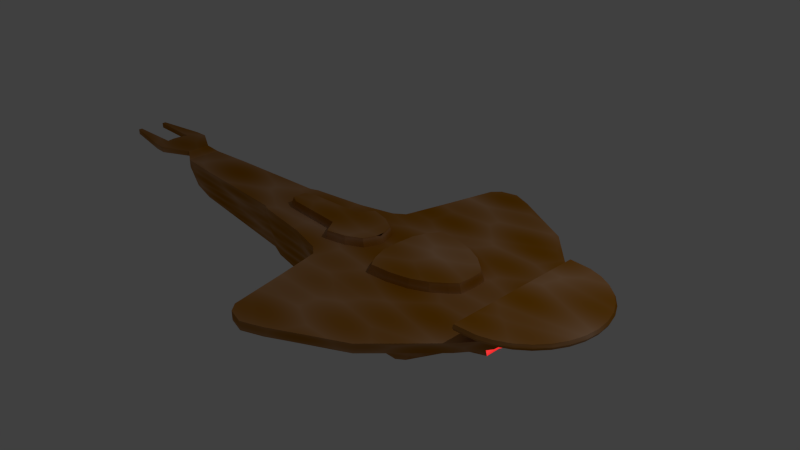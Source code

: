 # Source: galor_klasse_texture_generation.blend  (saved by Blender 2.72.0; exported with 4.5.12 LTS)
import bpy
from mathutils import Matrix  # noqa: F401  (used for matrix-valued properties, if any)

bpy.ops.wm.read_factory_settings(use_empty=True)
scene = bpy.context.scene
scene.name = 'Scene'

# ---- collections
col_collection_1 = bpy.data.collections.new('Collection 1'); scene.collection.children.link(col_collection_1)

# ---- images (referenced by path relative to the original .blend; pixels are not part of the script)
import os
ASSET_DIR = os.environ.get("B2B_ASSET_DIR", "")  # directory of the original .blend (textures are referenced by path, not embedded)
HERE = os.path.dirname(os.path.abspath(__file__))  # packed textures are extracted next to this script under _unpacked/

def load_image(name, relpath, width, height, colorspace="sRGB"):
    """Load a texture the original file referenced (path relative to the .blend, or extracted next to this script)."""
    p = next((c for c in (os.path.join(HERE, relpath), os.path.join(ASSET_DIR, relpath)) if relpath and os.path.exists(c)), "")
    if p:
        img = bpy.data.images.load(p, check_existing=True)
        img.name = name
    else:  # same state as the original file: an image datablock whose file is absent (Cycles renders it pink)
        img = bpy.data.images.new(name, width, height)
        img.source = "FILE"
        img.filepath = "//" + (relpath or name)
    img.colorspace_settings.name = colorspace
    return img
img_texture = load_image('texture', 'cardassia_galor_emission.png', 1024, 1024, 'sRGB')

# ---- materials (node trees are filled in below, after node groups)
mat_mainmat = bpy.data.materials.new('mainmat')
mat_mainmat.alpha_threshold = 0.0
mat_mainmat.diffuse_color = (0.8, 0.35, 0.0, 1.0)
mat_mainmat.roughness = 0.5
mat_mainmat.line_color = (0.0, 0.0, 0.0, 1.0)
mat_redmat = bpy.data.materials.new('redmat')
mat_redmat.alpha_threshold = 0.0
mat_redmat.roughness = 0.5

# ---- material node trees
mat_mainmat.use_nodes = True; mat_mainmat.node_tree.nodes.clear()
_N = mat_mainmat.node_tree.nodes; _L = mat_mainmat.node_tree.links
n0 = _N.new('ShaderNodeOutputMaterial'); n0.name = 'Material Output'; n0.location = (300, 300)
n1 = _N.new('ShaderNodeBsdfDiffuse'); n1.name = 'Diffuse BSDF'; n1.location = (153, 264)
n2 = _N.new('ShaderNodeTexNoise'); n2.name = 'Noise Texture'; n2.location = (-182, 360)
n3 = _N.new('ShaderNodeTexVoronoi'); n3.name = 'Voronoi Texture'; n3.location = (-184, 586)
n3.inputs[2].default_value = 10.1
n4 = _N.new('ShaderNodeMix'); n4.name = 'Mix'; n4.location = (166, 481)
n4.data_type = 'RGBA'
n4.inputs[0].default_value = 0.8
n4.inputs[7].default_value = (0.5, 0.1846, 0.0, 1.0)
n5 = _N.new('ShaderNodeTexImage'); n5.name = 'Image Texture.001'; n5.location = (236, 782)
n5.width = 140
n5.image = img_texture
n6 = _N.new('ShaderNodeMath'); n6.name = 'Math'; n6.location = (0, 0)
n6.operation = 'MULTIPLY'
_L.new(n1.outputs[0], n0.inputs[0])
_L.new(n4.outputs[2], n1.inputs[0])
_L.new(n6.outputs[0], n4.inputs[6])
_L.new(n3.outputs[0], n6.inputs[0])
_L.new(n3.outputs[0], n6.inputs[1])
n0.is_active_output = True
mat_redmat.use_nodes = True; mat_redmat.node_tree.nodes.clear()
_N = mat_redmat.node_tree.nodes; _L = mat_redmat.node_tree.links
n0 = _N.new('ShaderNodeOutputMaterial'); n0.name = 'Material Output'; n0.location = (300, 300)
n1 = _N.new('ShaderNodeMix'); n1.name = 'Mix'; n1.location = (-27, 355)
n1.data_type = 'RGBA'
n1.inputs[0].default_value = 0.9
n1.inputs[7].default_value = (1.0, 0.0, 0.001094, 1.0)
n2 = _N.new('ShaderNodeEmission'); n2.name = 'Emission'; n2.location = (165, 312)
n3 = _N.new('ShaderNodeTexVoronoi'); n3.name = 'Voronoi Texture'; n3.location = (-245, 358)
n4 = _N.new('ShaderNodeTexImage'); n4.name = 'Image Texture'; n4.location = (1, 615)
n4.width = 140
n4.image = img_texture
n5 = _N.new('ShaderNodeMath'); n5.name = 'Math'; n5.location = (0, 0)
n5.operation = 'MULTIPLY'
_L.new(n2.outputs[0], n0.inputs[0])
_L.new(n1.outputs[2], n2.inputs[0])
_L.new(n5.outputs[0], n1.inputs[6])
_L.new(n3.outputs[0], n5.inputs[0])
_L.new(n3.outputs[0], n5.inputs[1])
n0.is_active_output = True

# ---- world
world_world = bpy.data.worlds.new('World'); scene.world = world_world
world_world.color = (0.05088, 0.05088, 0.05088)
world_world.use_sun_shadow = False
world_world.sun_shadow_jitter_overblur = 0.0
world_world.cycles.sampling_method = 'MANUAL'
world_world.cycles.sample_map_resolution = 256

# ---- cameras
cam_camera = bpy.data.cameras.new('Camera')
cam_camera.clip_end = 100.0
cam_camera.lens = 35.0
cam_camera.sensor_width = 32.0
cam_camera.sensor_height = 18.0
cam_camera.ortho_scale = 7.314
cam_camera.dof.focus_distance = 0.0

# ---- lights
light_lamp = bpy.data.lights.new('Lamp', 'POINT')
light_lamp.transmission_factor = 0.0
light_lamp.cutoff_distance = 30.0
light_lamp.energy = 100.0
light_lamp.shadow_buffer_clip_start = 1.001
light_lamp.shadow_soft_size = 0.1
light_lamp.shadow_maximum_resolution = 0.006
light_lamp.use_absolute_resolution = True
light_lamp.cycles.use_multiple_importance_sampling = False

# ---- meshes
me_sphere = bpy.data.meshes.new('Sphere')
me_sphere.from_pydata([(2.185, -0.3061, 0.153), (2.185, -0.2211, -0.9265), (2.185, 0.3044, 0.153), (2.185, 0.2194, -0.9265), (2.32, -0.1886, -0.05482), (2.32, -0.1363, -0.7187), (2.32, 0.1869, -0.05482), (2.32, 0.1346, -0.7187), (3.397, -0.1922, 1.375), (3.416, -0.1959, 1.266), (3.397, -0.1922, 1.156), (3.342, -0.1811, 1.051), (3.251, -0.1631, 0.9533), (3.129, -0.1388, 0.8681), (2.98, -0.1092, 0.7982), (2.811, -0.0755, 0.7462), (2.627, -0.0389, 0.7142), (3.342, -0.3762, 1.375), (3.359, -0.3835, 1.266), (3.342, -0.3762, 1.156), (3.289, -0.3544, 1.051), (3.204, -0.319, 0.9533), (3.089, -0.2714, 0.8681), (2.949, -0.2134, 0.7982), (2.789, -0.1473, 0.7462), (2.616, -0.0755, 0.7142), (3.251, -0.5457, 1.375), (3.267, -0.5564, 1.266), (3.251, -0.5457, 1.156), (3.204, -0.5141, 1.051), (3.127, -0.4628, 0.9533), (3.023, -0.3937, 0.8681), (2.897, -0.3095, 0.7982), (2.754, -0.2134, 0.7462), (2.598, -0.1092, 0.7142), (3.129, -0.6944, 1.375), (3.143, -0.7079, 1.266), (3.129, -0.6944, 1.156), (3.089, -0.6541, 1.051), (3.023, -0.5888, 0.9533), (2.935, -0.5008, 0.8681), (2.828, -0.3937, 0.7982), (2.706, -0.2714, 0.7462), (2.573, -0.1388, 0.7142), (2.98, -0.8163, 1.375), (2.991, -0.8323, 1.266), (2.98, -0.8163, 1.156), (2.949, -0.769, 1.051), (2.897, -0.6922, 0.9533), (2.828, -0.5888, 0.8681), (2.744, -0.4628, 0.7982), (2.648, -0.319, 0.7462), (2.544, -0.1631, 0.7142), (2.811, -0.907, 1.375), (2.818, -0.9247, 1.266), (2.811, -0.907, 1.156), (2.789, -0.8544, 1.051), (2.754, -0.769, 0.9533), (2.706, -0.6541, 0.8681), (2.648, -0.5141, 0.7982), (2.582, -0.3544, 0.7462), (2.51, -0.1811, 0.7142), (2.627, -0.9628, 1.375), (2.631, -0.9816, 1.266), (2.627, -0.9628, 1.156), (2.616, -0.907, 1.051), (2.598, -0.8163, 0.9533), (2.573, -0.6944, 0.8681), (2.544, -0.5457, 0.7982), (2.51, -0.3762, 0.7462), (2.473, -0.1922, 0.7142), (2.334, -0.9816, 1.375), (2.334, -1.001, 1.266), (2.334, -0.9816, 1.156), (2.334, -0.9247, 1.051), (2.334, -0.8323, 0.9533), (2.334, -0.7079, 0.8681), (2.334, -0.5564, 0.7982), (2.334, -0.3835, 0.7462), (2.289, -0.1959, 0.7142), (1.612, -1.73, 0.3044), (1.102, -1.999, 0.3044), (0.7041, -2.212, 0.3044), (0.4263, -2.323, 0.3044), (0.1947, -2.267, 0.3044), (0.09281, -2.156, 0.3044), (-0.06466, -1.452, 0.3044), (-0.2221, -0.7946, 0.3044), (2.334, -0.9798, 0.3044), (1.137, -0.6974, -2.138), (0.1542, -0.6974, -2.138), (-0.3012, -0.5431, -2.009), (1.065, -1.031, 0.3044), (0.1079, -0.9382, 0.3044), (0.3023, -0.9718, 0.3044), (-0.3703, -0.6835, 0.3044), (-0.8703, -0.5538, 0.3044), (-1.676, -0.4427, 0.3044), (-1.796, -0.3964, 0.3044), (-3.296, -0.3131, 0.3044), (-4.0, -0.2575, 0.3044), (-0.6484, -0.5045, -1.556), (-1.478, -0.4273, -1.255), (-1.684, -0.363, -1.169), (-3.529, -0.2601, -0.7813), (-3.966, -0.1765, -0.6736), (-3.966, -0.08009, -0.6736), (2.49, -0.7709, 0.3044), (2.586, -0.6209, 0.3044), (2.608, -0.294, 0.3044), (1.418, -0.9192, 0.3044), (1.672, -0.6557, 0.3044), (1.24, -0.6211, -2.138), (2.185, -0.37, 0.3044), (2.556, -0.245, 0.3044), (1.065, -1.031, 0.1548), (0.1079, -0.9382, 0.1548), (0.3023, -0.9718, 0.1548), (1.73, -0.437, 0.1548), (2.185, -0.2611, -1.078), (1.85, -0.3281, -1.227), (1.612, -1.73, 0.6684), (1.102, -1.999, 0.6684), (0.7041, -2.212, 0.6684), (0.4263, -2.323, 0.6684), (0.1947, -2.267, 0.6684), (0.09281, -2.156, 0.6684), (-0.06466, -1.452, 0.6684), (-0.2221, -0.7946, 0.6684), (2.334, -0.9798, 0.6684), (1.065, -1.031, 0.6684), (0.1079, -0.9382, 0.6684), (0.3023, -0.9718, 0.6684), (-0.3703, -0.6835, 0.6684), (-0.8703, -0.5538, 0.6684), (-1.676, -0.4427, 0.6684), (-1.796, -0.3964, 0.6684), (-3.296, -0.3131, 0.6684), (-4.0, -0.2575, 0.6684), (2.49, -0.7709, 0.6684), (2.586, -0.6209, 0.6684), (2.608, -0.294, 0.6684), (1.418, -0.9192, 0.6684), (1.672, -0.6557, 0.6684), (2.185, -0.37, 0.6684), (2.556, -0.245, 0.6684), (2.334, -0.9798, 0.3044), (-4.139, -0.1742, 0.6684), (-4.574, -0.387, 0.6684), (-4.787, -0.3778, 0.6684), (-5.601, -0.2483, 0.6684), (-5.601, -0.1927, 0.6684), (-4.777, -0.1742, 0.6684), (-4.805, -0.06322, 0.6684), (-4.139, -0.1742, 0.9083), (-4.574, -0.387, 0.9083), (-4.787, -0.3778, 0.9083), (-5.601, -0.2483, 0.9083), (-5.601, -0.1927, 0.9083), (-4.777, -0.1742, 0.9083), (-4.805, -0.06322, 0.9083), (-1.45, -0.1646, 0.6684), (-1.589, -0.1003, 0.6684), (-0.5556, -0.2181, 0.6684), (-0.4111, -0.4323, 0.6684), (-0.1273, -0.368, 0.6684), (0.09754, -0.2449, 0.6684), (0.1671, -0.07357, 0.6684), (0.1748, -0.03502, 0.6684), (0.4158, -0.03502, 0.6684), (0.4265, -0.2652, 0.6684), (0.5068, -0.4794, 0.6684), (0.6138, -0.6453, 0.6684), (0.919, -0.6186, 0.6684), (1.208, -0.549, 0.6684), (1.438, -0.4365, 0.6684), (1.62, -0.292, 0.6684), (1.717, -0.1956, 0.6684), (1.727, -0.04037, 0.6684), (-1.4, -0.1562, 1.014), (-1.532, -0.09522, 1.014), (-0.5522, -0.2069, 1.014), (-0.4151, -0.4101, 1.014), (-0.1459, -0.3491, 1.014), (0.06737, -0.2323, 1.014), (0.1334, -0.06983, 1.014), (0.1407, -0.03326, 1.014), (0.4592, -0.03272, 1.014), (0.4692, -0.2474, 1.014), (0.5441, -0.4471, 1.014), (0.6439, -0.6019, 1.014), (0.9285, -0.577, 1.014), (1.198, -0.512, 1.014), (1.413, -0.4072, 1.014), (1.583, -0.2724, 1.014), (1.672, -0.1825, 1.014), (1.682, -0.03771, 1.014), (3.416, -0.0008405, 1.375), (3.435, -0.0008405, 1.266), (3.416, -0.0008405, 1.156), (3.359, -0.0008405, 1.051), (3.267, -0.0008405, 0.9533), (3.143, -0.0008405, 0.8681), (2.991, -0.0008405, 0.7982), (2.818, -0.0008405, 0.7462), (2.631, -0.0008405, 0.7142), (2.289, -0.0008405, 0.7034), (3.397, 0.1905, 1.375), (3.416, 0.1942, 1.266), (3.397, 0.1905, 1.156), (3.342, 0.1794, 1.051), (3.251, 0.1614, 0.9533), (3.129, 0.1371, 0.8681), (2.98, 0.1075, 0.7982), (2.811, 0.07382, 0.7462), (2.627, 0.03722, 0.7142), (3.342, 0.3745, 1.375), (3.359, 0.3818, 1.266), (3.342, 0.3745, 1.156), (3.289, 0.3527, 1.051), (3.204, 0.3173, 0.9533), (3.089, 0.2698, 0.8681), (2.949, 0.2118, 0.7982), (2.789, 0.1456, 0.7462), (2.616, 0.07382, 0.7142), (3.251, 0.5441, 1.375), (3.267, 0.5547, 1.266), (3.251, 0.5441, 1.156), (3.204, 0.5124, 1.051), (3.127, 0.4611, 0.9533), (3.023, 0.392, 0.8681), (2.897, 0.3078, 0.7982), (2.754, 0.2118, 0.7462), (2.598, 0.1075, 0.7142), (3.129, 0.6927, 1.375), (3.143, 0.7063, 1.266), (3.129, 0.6927, 1.156), (3.089, 0.6524, 1.051), (3.023, 0.5871, 0.9533), (2.935, 0.4992, 0.8681), (2.828, 0.392, 0.7982), (2.706, 0.2698, 0.7462), (2.573, 0.1371, 0.7142), (2.98, 0.8147, 1.375), (2.991, 0.8306, 1.266), (2.98, 0.8147, 1.156), (2.949, 0.7673, 1.051), (2.897, 0.6905, 0.9533), (2.828, 0.5871, 0.8681), (2.744, 0.4611, 0.7982), (2.648, 0.3173, 0.7462), (2.544, 0.1614, 0.7142), (2.811, 0.9053, 1.375), (2.818, 0.923, 1.266), (2.811, 0.9053, 1.156), (2.789, 0.8527, 1.051), (2.754, 0.7673, 0.9533), (2.706, 0.6524, 0.8681), (2.648, 0.5124, 0.7982), (2.582, 0.3527, 0.7462), (2.51, 0.1794, 0.7142), (2.627, 0.9611, 1.375), (2.631, 0.9799, 1.266), (2.627, 0.9611, 1.156), (2.616, 0.9053, 1.051), (2.598, 0.8147, 0.9533), (2.573, 0.6927, 0.8681), (2.544, 0.5441, 0.7982), (2.51, 0.3745, 0.7462), (2.473, 0.1905, 0.7142), (2.334, 0.9799, 1.375), (2.334, 0.9992, 1.266), (2.334, 0.9799, 1.156), (2.334, 0.923, 1.051), (2.334, 0.8306, 0.9533), (2.334, 0.7063, 0.8681), (2.334, 0.5547, 0.7982), (2.334, 0.3818, 0.7462), (2.289, 0.1942, 0.7142), (1.612, 1.728, 0.3044), (1.102, 1.997, 0.3044), (0.7041, 2.21, 0.3044), (0.4263, 2.321, 0.3044), (0.1947, 2.266, 0.3044), (0.09281, 2.154, 0.3044), (-0.06466, 1.451, 0.3044), (-0.2221, 0.7929, 0.3044), (2.334, 0.9782, 0.3044), (1.137, 0.6957, -2.138), (0.1542, 0.6957, -2.138), (-0.3012, 0.5414, -2.009), (1.065, 1.029, 0.3044), (0.1079, 0.9365, 0.3044), (0.3023, 0.9701, 0.3044), (-0.3703, 0.6818, 0.3044), (-0.8703, 0.5521, 0.3044), (-1.676, 0.441, 0.3044), (-1.796, 0.3947, 0.3044), (-3.296, 0.3114, 0.3044), (-4.0, 0.2558, 0.3044), (-0.6484, 0.5028, -1.556), (-1.478, 0.4256, -1.255), (-1.684, 0.3613, -1.169), (-3.529, 0.2584, -0.7813), (-3.966, 0.1749, -0.6736), (-3.966, 0.07841, -0.6736), (2.49, 0.7692, 0.3044), (2.586, 0.6192, 0.3044), (2.608, 0.2923, 0.3044), (1.418, 0.9175, 0.3044), (1.672, 0.6541, 0.3044), (1.24, 0.6195, -2.138), (2.185, 0.3683, 0.3044), (2.556, 0.2433, 0.3044), (1.065, 1.029, 0.1548), (0.1079, 0.9365, 0.1548), (0.3023, 0.9701, 0.1548), (1.73, 0.4353, 0.1548), (2.185, 0.2595, -1.078), (1.85, 0.3264, -1.227), (1.612, 1.728, 0.6684), (1.102, 1.997, 0.6684), (0.7041, 2.21, 0.6684), (0.4263, 2.321, 0.6684), (0.1947, 2.266, 0.6684), (0.09281, 2.154, 0.6684), (-0.06466, 1.451, 0.6684), (-0.2221, 0.7929, 0.6684), (2.334, 0.9782, 0.6684), (1.065, 1.029, 0.6684), (0.1079, 0.9365, 0.6684), (0.3023, 0.9701, 0.6684), (-0.3703, 0.6818, 0.6684), (-0.8703, 0.5521, 0.6684), (-1.676, 0.441, 0.6684), (-1.796, 0.3947, 0.6684), (-3.296, 0.3114, 0.6684), (-4.0, 0.2558, 0.6684), (2.49, 0.7692, 0.6684), (2.586, 0.6192, 0.6684), (2.608, 0.2923, 0.6684), (1.418, 0.9175, 0.6684), (1.672, 0.6541, 0.6684), (2.185, 0.3683, 0.6684), (2.556, 0.2433, 0.6684), (2.334, 0.9782, 0.3044), (-4.139, 0.1726, 0.6684), (-4.574, 0.3853, 0.6684), (-4.787, 0.3761, 0.6684), (-5.601, 0.2466, 0.6684), (-5.601, 0.1911, 0.6684), (-4.777, 0.1726, 0.6684), (-4.805, 0.06154, 0.6684), (-4.139, 0.1726, 0.9083), (-4.574, 0.3853, 0.9083), (-4.787, 0.3761, 0.9083), (-5.601, 0.2466, 0.9083), (-5.601, 0.1911, 0.9083), (-4.777, 0.1726, 0.9083), (-4.805, 0.06154, 0.9083), (-1.45, 0.1629, 0.6684), (-1.589, 0.09866, 0.6684), (-0.5556, 0.2164, 0.6684), (-0.4111, 0.4306, 0.6684), (-0.1273, 0.3663, 0.6684), (0.09754, 0.2432, 0.6684), (0.1671, 0.07189, 0.6684), (0.1748, 0.03334, 0.6684), (0.4158, 0.03334, 0.6684), (0.4265, 0.2635, 0.6684), (0.5068, 0.4777, 0.6684), (0.6138, 0.6437, 0.6684), (0.919, 0.6169, 0.6684), (1.208, 0.5473, 0.6684), (1.438, 0.4349, 0.6684), (1.62, 0.2903, 0.6684), (1.717, 0.194, 0.6684), (1.727, 0.03869, 0.6684), (-1.4, 0.1545, 1.014), (-1.532, 0.09354, 1.014), (-0.5522, 0.2053, 1.014), (-0.4151, 0.4084, 1.014), (-0.1459, 0.3475, 1.014), (0.06737, 0.2307, 1.014), (0.1334, 0.06815, 1.014), (0.1407, 0.03158, 1.014), (0.4592, 0.03104, 1.014), (0.4692, 0.2457, 1.014), (0.5441, 0.4455, 1.014), (0.6439, 0.6002, 1.014), (0.9285, 0.5753, 1.014), (1.198, 0.5104, 1.014), (1.413, 0.4055, 1.014), (1.583, 0.2707, 1.014), (1.672, 0.1808, 1.014), (1.682, 0.03603, 1.014), (-1.45, -0.0008405, 1.014), (-1.532, -0.0008405, 1.014), (-0.5556, -0.0008405, 1.014), (-0.4111, -0.0008405, 1.014), (-0.1273, -0.0008405, 1.014), (0.09754, -0.0008405, 1.014), (0.1671, -0.0008405, 1.014), (0.1407, -0.0008405, 1.014), (0.1748, -0.0008405, 0.6684), (-1.589, -0.0008405, 0.6684), (0.6138, -0.0008405, 1.014), (0.919, -0.0008405, 1.014), (1.208, -0.0008405, 1.014), (1.438, -0.0008405, 1.014), (1.62, -0.0008405, 1.014), (0.4592, -0.0008405, 1.014), (1.682, -0.0008405, 1.014), (-1.796, -0.0008405, 0.6684), (-3.296, -0.0008405, 0.6684), (-4.0, -0.0008405, 0.6684), (-4.139, -0.0008405, 0.9083), (-4.805, -0.0008405, 0.9083), (-4.805, -0.0008405, 0.6684), (0.4158, -0.0008405, 0.6684), (1.727, -0.0008405, 0.6684), (2.334, -0.0008405, 1.375), (-3.529, -0.0008405, -0.7813), (-1.684, -0.0008405, -1.169), (-1.478, -0.0008405, -1.255), (-0.6484, -0.0008405, -1.556), (-0.3012, -0.0008405, -2.009), (0.1542, -0.0008405, -2.138), (1.137, -0.0008405, -2.138), (1.289, -0.0008405, -2.138), (1.85, -0.0008405, -1.227), (2.185, -0.0008405, -1.078), (-4.139, -0.0008405, 0.6684), (-3.966, -0.0008405, -0.6736), (2.556, -0.0008405, 0.6684), (2.185, -0.0008405, 0.3044), (2.556, -0.0008405, 0.3044)], [], [(2, 0, 4, 6), (312, 113, 0, 2), (1, 119, 431, 318, 3), (312, 2, 3, 318), (1, 0, 113, 119), (5, 7, 6, 4), (1, 3, 7, 5), (3, 2, 6, 7), (0, 1, 5, 4), (203, 202, 13, 14), (201, 200, 11, 12), (199, 198, 9, 10), (204, 203, 14, 15), (202, 201, 12, 13), (200, 199, 10, 11), (198, 197, 8, 9), (205, 204, 15, 16), (14, 13, 22, 23), (12, 11, 20, 21), (10, 9, 18, 19), (15, 14, 23, 24), (13, 12, 21, 22), (11, 10, 19, 20), (9, 8, 17, 18), (16, 15, 24, 25), (23, 22, 31, 32), (21, 20, 29, 30), (19, 18, 27, 28), (24, 23, 32, 33), (22, 21, 30, 31), (20, 19, 28, 29), (18, 17, 26, 27), (25, 24, 33, 34), (32, 31, 40, 41), (30, 29, 38, 39), (28, 27, 36, 37), (33, 32, 41, 42), (31, 30, 39, 40), (29, 28, 37, 38), (27, 26, 35, 36), (34, 33, 42, 43), (41, 40, 49, 50), (39, 38, 47, 48), (37, 36, 45, 46), (42, 41, 50, 51), (40, 39, 48, 49), (38, 37, 46, 47), (36, 35, 44, 45), (43, 42, 51, 52), (50, 49, 58, 59), (48, 47, 56, 57), (46, 45, 54, 55), (51, 50, 59, 60), (49, 48, 57, 58), (47, 46, 55, 56), (45, 44, 53, 54), (52, 51, 60, 61), (59, 58, 67, 68), (57, 56, 65, 66), (55, 54, 63, 64), (60, 59, 68, 69), (58, 57, 66, 67), (56, 55, 64, 65), (54, 53, 62, 63), (61, 60, 69, 70), (68, 67, 76, 77), (66, 65, 74, 75), (64, 63, 72, 73), (69, 68, 77, 78), (67, 66, 75, 76), (65, 64, 73, 74), (63, 62, 71, 72), (70, 69, 78, 79), (206, 205, 16), (206, 16, 25), (206, 25, 34), (206, 34, 43), (206, 43, 52), (206, 52, 61), (206, 61, 70), (206, 70, 79), (87, 128, 133, 95), (108, 109, 141, 140), (96, 134, 135, 97), (81, 80, 121, 122), (111, 143, 142, 110), (98, 136, 137, 99), (107, 118, 113, 108), (83, 82, 123, 124), (111, 118, 107), (81, 115, 110, 80), (115, 117, 94, 92), (116, 93, 94, 117), (93, 116, 87), (110, 142, 130, 92), (85, 84, 125, 126), (109, 114, 145, 141), (92, 130, 132, 94), (92, 94, 90, 89), (92, 89, 110), (110, 89, 111), (93, 90, 94), (93, 87, 91, 90), (87, 95, 91), (91, 95, 101), (95, 96, 101), (101, 96, 102), (96, 97, 102), (98, 103, 102, 97), (99, 104, 103, 98), (100, 105, 104, 99), (89, 112, 111), (118, 120, 119, 113), (120, 118, 112), (111, 112, 118), (127, 131, 128), (125, 132, 126), (123, 130, 124), (122, 130, 123), (121, 130, 122), (129, 130, 121), (140, 141, 145, 144), (125, 124, 130, 132), (126, 132, 131, 127), (130, 129, 142), (139, 143, 142, 129), (88, 107, 139, 129), (86, 85, 126, 127), (113, 108, 140, 144), (84, 83, 124, 125), (99, 137, 138, 100), (107, 139, 143, 111), (82, 81, 122, 123), (97, 135, 136, 98), (114, 113, 144, 145), (80, 88, 129, 121), (95, 133, 134, 96), (108, 140, 139, 107), (93, 131, 128, 87), (94, 132, 131, 93), (87, 86, 127, 128), (153, 152, 159, 160), (152, 151, 158, 159), (151, 150, 157, 158), (150, 149, 156, 157), (149, 148, 155, 156), (148, 147, 154, 155), (147, 138, 154), (156, 159, 158, 157), (154, 159, 156, 155), (149, 150, 151, 152), (147, 148, 149, 152), (138, 147, 100), (105, 100, 147), (106, 105, 147), (167, 185, 184, 166), (165, 183, 182, 164), (177, 195, 194, 176), (163, 181, 179, 161), (175, 193, 192, 174), (173, 191, 190, 172), (170, 188, 187, 169), (168, 186, 185, 167), (166, 184, 183, 165), (178, 196, 195, 177), (164, 182, 181, 163), (176, 194, 193, 175), (162, 161, 179, 180), (174, 192, 191, 173), (172, 190, 189, 171), (171, 189, 188, 170), (180, 179, 396, 397), (181, 398, 396, 179), (182, 399, 398, 181), (183, 400, 399, 182), (184, 401, 400, 183), (185, 402, 401, 184), (186, 403, 402, 185), (168, 404, 403, 186), (162, 180, 397, 405), (191, 407, 406, 190), (192, 408, 407, 191), (193, 409, 408, 192), (194, 410, 409, 193), (188, 189, 190, 406, 411, 187), (194, 195, 196, 412, 410), (134, 163, 161, 135), (133, 164, 163, 134), (128, 165, 164, 133), (165, 128, 131, 166), (171, 131, 132, 172), (170, 166, 131, 171), (166, 170, 169, 167), (168, 167, 169), (404, 168, 169), (173, 172, 132, 130), (130, 142, 174, 173), (142, 143, 175, 174), (176, 175, 143, 139), (176, 139, 140, 144, 177), (177, 144, 145, 178), (136, 135, 161, 162), (159, 154, 160), (113, 114, 109, 108), (436, 114, 113, 435), (137, 136, 413, 414), (138, 137, 414, 415), (154, 138, 415, 416), (154, 416, 417, 160), (153, 160, 417, 418), (104, 422, 423, 103), (103, 423, 424, 102), (102, 424, 425, 101), (101, 425, 426, 91), (91, 426, 427, 90), (90, 427, 428, 89), (112, 89, 428, 429), (120, 112, 429, 430), (120, 430, 431, 119), (147, 432, 433, 106), (114, 436, 434, 145), (8, 197, 421, 71, 62, 53, 44, 35, 26, 17), (421, 206, 79, 78, 77, 76, 75, 74, 73, 72, 71), (178, 420, 412, 196), (145, 434, 420, 178), (419, 169, 187, 411), (169, 419, 404), (405, 413, 136, 162), (104, 105, 106, 433, 422), (152, 153, 418, 432, 147), (86, 87, 116), (85, 86, 116, 117), (84, 85, 117), (83, 84, 117), (82, 83, 117, 115, 81), (80, 110, 111, 146), (107, 146, 111), (203, 213, 212, 202), (201, 211, 210, 200), (199, 209, 208, 198), (204, 214, 213, 203), (202, 212, 211, 201), (200, 210, 209, 199), (198, 208, 207, 197), (205, 215, 214, 204), (213, 222, 221, 212), (211, 220, 219, 210), (209, 218, 217, 208), (214, 223, 222, 213), (212, 221, 220, 211), (210, 219, 218, 209), (208, 217, 216, 207), (215, 224, 223, 214), (222, 231, 230, 221), (220, 229, 228, 219), (218, 227, 226, 217), (223, 232, 231, 222), (221, 230, 229, 220), (219, 228, 227, 218), (217, 226, 225, 216), (224, 233, 232, 223), (231, 240, 239, 230), (229, 238, 237, 228), (227, 236, 235, 226), (232, 241, 240, 231), (230, 239, 238, 229), (228, 237, 236, 227), (226, 235, 234, 225), (233, 242, 241, 232), (240, 249, 248, 239), (238, 247, 246, 237), (236, 245, 244, 235), (241, 250, 249, 240), (239, 248, 247, 238), (237, 246, 245, 236), (235, 244, 243, 234), (242, 251, 250, 241), (249, 258, 257, 248), (247, 256, 255, 246), (245, 254, 253, 244), (250, 259, 258, 249), (248, 257, 256, 247), (246, 255, 254, 245), (244, 253, 252, 243), (251, 260, 259, 250), (258, 267, 266, 257), (256, 265, 264, 255), (254, 263, 262, 253), (259, 268, 267, 258), (257, 266, 265, 256), (255, 264, 263, 254), (253, 262, 261, 252), (260, 269, 268, 259), (267, 276, 275, 266), (265, 274, 273, 264), (263, 272, 271, 262), (268, 277, 276, 267), (266, 275, 274, 265), (264, 273, 272, 263), (262, 271, 270, 261), (269, 278, 277, 268), (206, 215, 205), (206, 224, 215), (206, 233, 224), (206, 242, 233), (206, 251, 242), (206, 260, 251), (206, 269, 260), (206, 278, 269), (286, 294, 332, 327), (307, 339, 340, 308), (295, 296, 334, 333), (280, 321, 320, 279), (310, 309, 341, 342), (297, 298, 336, 335), (306, 307, 312, 317), (282, 323, 322, 281), (310, 306, 317), (280, 279, 309, 314), (314, 291, 293, 316), (315, 316, 293, 292), (292, 286, 315), (309, 291, 329, 341), (284, 325, 324, 283), (308, 340, 344, 313), (291, 293, 331, 329), (291, 288, 289, 293), (291, 309, 288), (309, 310, 288), (292, 293, 289), (292, 289, 290, 286), (286, 290, 294), (290, 300, 294), (294, 300, 295), (300, 301, 295), (295, 301, 296), (297, 296, 301, 302), (298, 297, 302, 303), (299, 298, 303, 304), (288, 310, 311), (317, 312, 318, 319), (319, 311, 317), (310, 317, 311), (326, 327, 330), (324, 325, 331), (322, 323, 329), (321, 322, 329), (320, 321, 329), (328, 320, 329), (339, 343, 344, 340), (324, 331, 329, 323), (325, 326, 330, 331), (329, 341, 328), (338, 328, 341, 342), (287, 328, 338, 306), (285, 326, 325, 284), (312, 343, 339, 307), (283, 324, 323, 282), (298, 299, 337, 336), (306, 310, 342, 338), (281, 322, 321, 280), (296, 297, 335, 334), (313, 344, 343, 312), (279, 320, 328, 287), (294, 295, 333, 332), (307, 306, 338, 339), (292, 286, 327, 330), (293, 292, 330, 331), (286, 327, 326, 285), (352, 359, 358, 351), (351, 358, 357, 350), (350, 357, 356, 349), (349, 356, 355, 348), (348, 355, 354, 347), (347, 354, 353, 346), (346, 353, 337), (355, 356, 357, 358), (353, 354, 355, 358), (348, 351, 350, 349), (346, 351, 348, 347), (337, 299, 346), (304, 346, 299), (305, 346, 304), (366, 365, 383, 384), (364, 363, 381, 382), (376, 375, 393, 394), (362, 360, 378, 380), (374, 373, 391, 392), (372, 371, 389, 390), (369, 368, 386, 387), (367, 366, 384, 385), (365, 364, 382, 383), (377, 376, 394, 395), (363, 362, 380, 381), (375, 374, 392, 393), (361, 379, 378, 360), (373, 372, 390, 391), (371, 370, 388, 389), (370, 369, 387, 388), (379, 397, 396, 378), (380, 378, 396, 398), (381, 380, 398, 399), (382, 381, 399, 400), (383, 382, 400, 401), (384, 383, 401, 402), (385, 384, 402, 403), (367, 385, 403, 404), (361, 405, 397, 379), (390, 389, 406, 407), (391, 390, 407, 408), (392, 391, 408, 409), (393, 392, 409, 410), (387, 386, 411, 406, 389, 388), (393, 410, 412, 395, 394), (333, 334, 360, 362), (332, 333, 362, 363), (327, 332, 363, 364), (364, 365, 330, 327), (370, 371, 331, 330), (369, 370, 330, 365), (365, 366, 368, 369), (367, 368, 366), (404, 368, 367), (372, 329, 331, 371), (329, 372, 373, 341), (341, 373, 374, 342), (375, 338, 342, 374), (375, 376, 343, 339, 338), (376, 377, 344, 343), (335, 361, 360, 334), (358, 359, 353), (312, 307, 308, 313), (436, 435, 312, 313), (336, 414, 413, 335), (337, 415, 414, 336), (353, 416, 415, 337), (353, 359, 417, 416), (352, 418, 417, 359), (303, 302, 423, 422), (302, 301, 424, 423), (301, 300, 425, 424), (300, 290, 426, 425), (290, 289, 427, 426), (289, 288, 428, 427), (311, 429, 428, 288), (319, 430, 429, 311), (319, 318, 431, 430), (346, 305, 433, 432), (313, 344, 434, 436), (207, 216, 225, 234, 243, 252, 261, 270, 421, 197), (421, 270, 271, 272, 273, 274, 275, 276, 277, 278, 206), (377, 395, 412, 420), (344, 377, 420, 434), (419, 411, 386, 368), (368, 404, 419), (405, 361, 335, 413), (303, 422, 433, 305, 304), (351, 346, 432, 418, 352), (285, 315, 286), (284, 316, 315, 285), (283, 316, 284), (282, 316, 283), (281, 280, 314, 316, 282), (279, 345, 310, 309), (306, 310, 345)])
me_sphere.polygons.foreach_set('material_index', [1, 1, 1, 1, 1, 1, 1, 1, 1, 0, 0, 0, 0, 0, 0, 0, 0, 0, 0, 0, 0, 0, 0, 0, 0, 0, 0, 0, 0, 0, 0, 0, 0, 0, 0, 0, 0, 0, 0, 0, 0, 0, 0, 0, 0, 0, 0, 0, 0, 0, 0, 0, 0, 0, 0, 0, 0, 0, 0, 0, 0, 0, 0, 0, 0, 0, 0, 0, 0, 0, 0, 0, 0, 0, 0, 0, 0, 0, 0, 0, 0, 0, 0, 0, 0, 0, 0, 0, 0, 0, 0, 0, 0, 0, 0, 0, 0, 0, 0, 0, 0, 0, 0, 0, 0, 0, 0, 0, 0, 0, 0, 0, 0, 0, 0, 0, 0, 0, 0, 0, 0, 0, 0, 0, 0, 0, 0, 0, 0, 0, 0, 0, 0, 0, 0, 0, 0, 0, 0, 0, 0, 0, 0, 0, 0, 0, 0, 0, 0, 0, 0, 0, 0, 0, 0, 0, 0, 0, 0, 0, 0, 0, 0, 0, 0, 0, 0, 0, 0, 0, 0, 0, 0, 0, 0, 0, 0, 0, 0, 0, 0, 0, 0, 0, 0, 0, 0, 0, 0, 0, 0, 0, 0, 0, 0, 0, 0, 0, 0, 0, 0, 0, 0, 0, 0, 0, 0, 0, 0, 0, 0, 0, 0, 0, 0, 0, 0, 0, 0, 0, 0, 0, 0, 0, 0, 0, 0, 0, 0, 0, 0, 0, 0, 0, 0, 0, 0, 0, 0, 0, 0, 0, 0, 0, 0, 0, 0, 0, 0, 0, 0, 0, 0, 0, 0, 0, 0, 0, 0, 0, 0, 0, 0, 0, 0, 0, 0, 0, 0, 0, 0, 0, 0, 0, 0, 0, 0, 0, 0, 0, 0, 0, 0, 0, 0, 0, 0, 0, 0, 0, 0, 0, 0, 0, 0, 0, 0, 0, 0, 0, 0, 0, 0, 0, 0, 0, 0, 0, 0, 0, 0, 0, 0, 0, 0, 0, 0, 0, 0, 0, 0, 0, 0, 0, 0, 0, 0, 0, 0, 0, 0, 0, 0, 0, 0, 0, 0, 0, 0, 0, 0, 0, 0, 0, 0, 0, 0, 0, 0, 0, 0, 0, 0, 0, 0, 0, 0, 0, 0, 0, 0, 0, 0, 0, 0, 0, 0, 0, 0, 0, 0, 0, 0, 0, 0, 0, 0, 0, 0, 0, 0, 0, 0, 0, 0, 0, 0, 0, 0, 0, 0, 0, 0, 0, 0, 0, 0, 0, 0, 0, 0, 0, 0, 0, 0, 0, 0, 0, 0, 0, 0, 0, 0, 0, 0, 0, 0, 0, 0, 0, 0, 0, 0, 0, 0, 0, 0, 0, 0, 0, 0, 0, 0, 0, 0, 0, 0, 0, 0, 0, 0, 0, 0, 0, 0, 0, 0, 0, 0, 0, 0, 0, 0, 0, 0, 0, 0, 0, 0, 0, 0, 0, 0, 0, 0])
_uv = me_sphere.uv_layers.new(name='UVMap')
_uv.uv.foreach_set('vector', [0.7063, 0.9398, 0.6476, 0.9398, 0.6589, 0.916, 0.695, 0.916, 0.7125, 0.9523, 0.6415, 0.9523, 0.6476, 0.9398, 0.7063, 0.9398, 0.6558, 0.8508, 0.652, 0.8383, 0.677, 0.8383, 0.702, 0.8383, 0.6981, 0.8508, 0.7125, 0.9523, 0.7063, 0.9398, 0.6981, 0.8508, 0.702, 0.8383, 0.6558, 0.8508, 0.6476, 0.9398, 0.6415, 0.9523, 0.652, 0.8383, 0.664, 0.8612, 0.69, 0.8612, 0.695, 0.916, 0.6589, 0.916, 0.1001, 0.9556, 0.1001, 0.998, 0.07629, 0.9898, 0.07629, 0.9638, 0.9735, 0.4913, 0.9735, 0.3872, 0.9893, 0.4081, 0.9893, 0.4722, 0.1255, 0.8692, 0.1255, 0.9733, 0.1095, 0.9541, 0.1095, 0.8901, 0.8971, 0.9234, 0.911, 0.9227, 0.911, 0.936, 0.8971, 0.9339, 0.9246, 0.9219, 0.9373, 0.9211, 0.9373, 0.9385, 0.9246, 0.9375, 0.9488, 0.9205, 0.9584, 0.9199, 0.9584, 0.9388, 0.9488, 0.9389, 0.7342, 0.9036, 0.7183, 0.9036, 0.7193, 0.8932, 0.7349, 0.8964, 0.911, 0.9227, 0.9246, 0.9219, 0.9246, 0.9375, 0.911, 0.936, 0.9373, 0.9211, 0.9488, 0.9205, 0.9488, 0.9389, 0.9373, 0.9385, 0.8491, 0.8684, 0.8591, 0.8689, 0.8591, 0.8874, 0.8491, 0.8872, 0.7517, 0.9036, 0.7342, 0.9036, 0.7349, 0.8964, 0.7521, 0.9, 0.8971, 0.9339, 0.911, 0.936, 0.9095, 0.9488, 0.8959, 0.944, 0.9246, 0.9375, 0.9373, 0.9385, 0.9354, 0.9553, 0.9228, 0.9527, 0.9488, 0.9389, 0.9584, 0.9388, 0.9563, 0.957, 0.9467, 0.9568, 0.7349, 0.8964, 0.7193, 0.8932, 0.7223, 0.8832, 0.737, 0.8895, 0.911, 0.936, 0.9246, 0.9375, 0.9228, 0.9527, 0.9095, 0.9488, 0.9373, 0.9385, 0.9488, 0.9389, 0.9467, 0.9568, 0.9354, 0.9553, 0.8491, 0.8872, 0.8591, 0.8874, 0.8609, 0.9052, 0.851, 0.9054, 0.7521, 0.9, 0.7349, 0.8964, 0.737, 0.8895, 0.7531, 0.8964, 0.6668, 0.2681, 0.6795, 0.2586, 0.6847, 0.2691, 0.6709, 0.2764, 0.9228, 0.9527, 0.9354, 0.9553, 0.9315, 0.971, 0.9193, 0.9667, 0.1711, 0.8983, 0.1817, 0.8975, 0.1817, 0.9154, 0.1712, 0.9158, 0.737, 0.8895, 0.7223, 0.8832, 0.7272, 0.8739, 0.7404, 0.8832, 0.9095, 0.9488, 0.9228, 0.9527, 0.9193, 0.9667, 0.9065, 0.9608, 0.9354, 0.9553, 0.9467, 0.9568, 0.9426, 0.9734, 0.9315, 0.971, 0.1817, 0.8975, 0.1922, 0.8983, 0.1922, 0.9158, 0.1817, 0.9154, 0.7531, 0.8964, 0.737, 0.8895, 0.7404, 0.8832, 0.7549, 0.8932, 0.6709, 0.2764, 0.6847, 0.2691, 0.6883, 0.281, 0.6737, 0.2857, 0.698, 0.2633, 0.7101, 0.2592, 0.7148, 0.2748, 0.7022, 0.2773, 0.1712, 0.9158, 0.1817, 0.9154, 0.1817, 0.9341, 0.1712, 0.9342, 0.7404, 0.8832, 0.7272, 0.8739, 0.7338, 0.8658, 0.7449, 0.8776, 0.6847, 0.2691, 0.698, 0.2633, 0.7022, 0.2773, 0.6883, 0.281, 0.161, 0.9171, 0.1712, 0.9158, 0.1712, 0.9342, 0.161, 0.9344, 0.1817, 0.9154, 0.1922, 0.9158, 0.1922, 0.9342, 0.1817, 0.9341, 0.7549, 0.8932, 0.7404, 0.8832, 0.7449, 0.8776, 0.7572, 0.8904, 0.6737, 0.2857, 0.6883, 0.281, 0.6901, 0.2938, 0.6752, 0.2958, 0.7022, 0.2773, 0.7148, 0.2748, 0.7172, 0.2915, 0.7043, 0.2924, 0.1712, 0.9342, 0.1817, 0.9341, 0.1817, 0.953, 0.1711, 0.9527, 0.7449, 0.8776, 0.7338, 0.8658, 0.7419, 0.8592, 0.7504, 0.873, 0.6883, 0.281, 0.7022, 0.2773, 0.7043, 0.2924, 0.6901, 0.2938, 0.7148, 0.2748, 0.7257, 0.2735, 0.7282, 0.2913, 0.7172, 0.2915, 0.1817, 0.9341, 0.1922, 0.9342, 0.1922, 0.9527, 0.1817, 0.953, 0.7572, 0.8904, 0.7449, 0.8776, 0.7504, 0.873, 0.76, 0.888, 0.6752, 0.2958, 0.6901, 0.2938, 0.6901, 0.3071, 0.6752, 0.3062, 0.7043, 0.2924, 0.7172, 0.2915, 0.7172, 0.3089, 0.7043, 0.308, 0.1711, 0.9527, 0.1817, 0.953, 0.1817, 0.9712, 0.1711, 0.9705, 0.7504, 0.873, 0.7419, 0.8592, 0.751, 0.8542, 0.7567, 0.8696, 0.6901, 0.2938, 0.7043, 0.2924, 0.7043, 0.308, 0.6901, 0.3071, 0.7172, 0.2915, 0.7282, 0.2913, 0.7282, 0.3097, 0.7172, 0.3089, 0.1817, 0.953, 0.1922, 0.9527, 0.1922, 0.9705, 0.1817, 0.9712, 0.76, 0.888, 0.7504, 0.873, 0.7567, 0.8696, 0.7632, 0.8863, 0.6752, 0.3062, 0.6901, 0.3071, 0.6883, 0.3203, 0.6737, 0.3166, 0.7043, 0.308, 0.7172, 0.3089, 0.7148, 0.3261, 0.7022, 0.3235, 0.9975, 0.2874, 0.9869, 0.2882, 0.9869, 0.2707, 0.9975, 0.2702, 0.7567, 0.8696, 0.751, 0.8542, 0.761, 0.8512, 0.7636, 0.8675, 0.6901, 0.3071, 0.7043, 0.308, 0.7022, 0.3235, 0.6883, 0.3203, 0.7172, 0.3089, 0.7282, 0.3097, 0.7257, 0.328, 0.7148, 0.3261, 0.9869, 0.2882, 0.9764, 0.2874, 0.9764, 0.2702, 0.9869, 0.2707, 0.7632, 0.8863, 0.7567, 0.8696, 0.7636, 0.8675, 0.7667, 0.8852, 0.6737, 0.3166, 0.6883, 0.3203, 0.6815, 0.3418, 0.6677, 0.3355, 0.7022, 0.3235, 0.7148, 0.3261, 0.7069, 0.3516, 0.6947, 0.3473, 0.9975, 0.2702, 0.9869, 0.2707, 0.9869, 0.2424, 0.9975, 0.2423, 0.7636, 0.8675, 0.761, 0.8512, 0.781, 0.8502, 0.7804, 0.8668, 0.6883, 0.3203, 0.7022, 0.3235, 0.6947, 0.3473, 0.6815, 0.3418, 0.7148, 0.3261, 0.7257, 0.328, 0.7175, 0.3545, 0.7069, 0.3516, 0.9869, 0.2707, 0.9764, 0.2702, 0.9764, 0.2422, 0.9869, 0.2424, 0.7667, 0.8852, 0.7636, 0.8675, 0.7804, 0.8668, 0.7843, 0.8849, 0.7842, 0.9036, 0.7517, 0.9036, 0.7521, 0.9, 0.7842, 0.9036, 0.7521, 0.9, 0.7531, 0.8964, 0.7842, 0.9036, 0.7531, 0.8964, 0.7549, 0.8932, 0.7842, 0.9036, 0.7549, 0.8932, 0.7572, 0.8904, 0.7842, 0.9036, 0.7572, 0.8904, 0.76, 0.888, 0.7842, 0.9036, 0.76, 0.888, 0.7632, 0.8863, 0.7842, 0.9036, 0.7632, 0.8863, 0.7667, 0.8852, 0.7842, 0.9036, 0.7667, 0.8852, 0.7843, 0.8849, 0.5134, 0.6679, 0.514, 0.6329, 0.5317, 0.6331, 0.5312, 0.6682, 0.7414, 0.9886, 0.7414, 0.9571, 0.7713, 0.9581, 0.7713, 0.9896, 0.6317, 0.0544, 0.6667, 0.05439, 0.6667, 0.1326, 0.6317, 0.1326, 0.5667, 0.7011, 0.5667, 0.7546, 0.5317, 0.7546, 0.5317, 0.7011, 0.7807, 0.3438, 0.7813, 0.3088, 0.8165, 0.3094, 0.8158, 0.3445, 0.6317, 0.1445, 0.6667, 0.1445, 0.6668, 0.2891, 0.6318, 0.2891, 0.9667, 0.7279, 0.8959, 0.6958, 0.9376, 0.6894, 0.9759, 0.7135, 0.5668, 0.6323, 0.5667, 0.6592, 0.5318, 0.6592, 0.5318, 0.6324, 0.4093, 0.9082, 0.4347, 0.903, 0.4347, 0.9786, 0.5936, 0.6974, 0.6865, 0.7024, 0.6948, 0.7351, 0.6157, 0.7478, 0.2454, 0.8859, 0.2453, 0.8124, 0.2597, 0.8124, 0.2597, 0.8859, 0.2453, 0.7937, 0.2597, 0.7936, 0.2597, 0.8124, 0.2453, 0.8124, 0.2597, 0.7936, 0.2453, 0.7937, 0.2597, 0.7617, 0.4093, 0.392, 0.4108, 0.357, 0.4437, 0.3583, 0.4421, 0.3933, 0.7426, 0.3428, 0.7282, 0.3428, 0.7282, 0.3077, 0.7426, 0.3077, 0.4679, 0.903, 0.4747, 0.903, 0.4747, 0.938, 0.4679, 0.938, 0.4421, 0.3933, 0.4437, 0.3583, 0.5171, 0.3615, 0.5156, 0.3965, 0.4421, 0.3933, 0.5156, 0.3965, 0.5218, 0.6323, 0.4278, 0.6283, 0.4421, 0.3933, 0.4278, 0.6283, 0.4093, 0.392, 0.8158, 0.3445, 0.8165, 0.5797, 0.7807, 0.3438, 0.5345, 0.3973, 0.5218, 0.6323, 0.5156, 0.3965, 0.5345, 0.3973, 0.5672, 0.3989, 0.5672, 0.622, 0.5218, 0.6323, 0.5134, 0.6679, 0.5312, 0.6682, 0.5317, 0.8908, 0.4093, 0.0, 0.6318, 0.005359, 0.4528, 0.03361, 0.6318, 0.005359, 0.6317, 0.0544, 0.4528, 0.03361, 0.4528, 0.03361, 0.6317, 0.0544, 0.4818, 0.1138, 0.6317, 0.0544, 0.6317, 0.1326, 0.4818, 0.1138, 0.6317, 0.1445, 0.49, 0.1341, 0.4818, 0.1138, 0.6317, 0.1326, 0.6318, 0.2891, 0.5274, 0.3119, 0.49, 0.1341, 0.6317, 0.1445, 0.6318, 0.357, 0.5377, 0.3545, 0.5274, 0.3119, 0.6318, 0.2891, 0.8165, 0.5797, 0.8043, 0.5795, 0.7807, 0.3438, 0.9147, 0.3673, 0.9262, 0.2342, 0.9577, 0.2487, 0.9577, 0.3819, 0.7439, 0.4907, 0.7619, 0.3579, 0.8043, 0.5795, 0.7807, 0.3438, 0.8043, 0.5795, 0.7619, 0.3579, 0.09778, 0.3163, 0.1352, 0.2799, 0.1613, 0.3026, 0.01634, 0.3277, 0.1242, 0.2644, 0.03021, 0.3319, 0.0, 0.2811, 0.0874, 0.2007, 0.001906, 0.3099, 0.001926, 0.2377, 0.0874, 0.2007, 0.0, 0.2811, 0.004053, 0.1823, 0.0874, 0.2007, 0.001926, 0.2377, 0.03909, 0.08837, 0.0874, 0.2007, 0.004053, 0.1823, 0.05975, 0.05157, 0.08719, 0.03612, 0.09359, 0.03856, 0.09814, 0.07592, 0.01634, 0.3277, 0.001906, 0.3099, 0.0874, 0.2007, 0.1242, 0.2644, 0.03021, 0.3319, 0.1242, 0.2644, 0.1352, 0.2799, 0.09778, 0.3163, 0.0874, 0.2007, 0.03909, 0.08837, 0.08243, 0.1654, 0.05075, 0.06619, 0.0947, 0.1324, 0.08243, 0.1654, 0.03909, 0.08837, 0.5667, 0.8547, 0.5668, 0.8794, 0.5318, 0.8794, 0.5317, 0.8547, 0.9849, 0.0633, 0.9849, 0.1311, 0.9499, 0.1312, 0.9499, 0.06344, 0.4093, 0.9259, 0.4093, 0.9709, 0.3743, 0.9709, 0.3743, 0.9259, 0.3642, 0.9993, 0.3415, 0.9992, 0.3415, 0.9642, 0.3642, 0.9642, 0.6318, 0.2891, 0.6668, 0.2891, 0.6668, 0.357, 0.6318, 0.357, 0.5667, 0.9754, 0.5317, 0.9755, 0.5317, 0.8961, 0.5667, 0.8961, 0.5667, 0.6592, 0.5667, 0.7011, 0.5317, 0.7011, 0.5318, 0.6592, 0.6317, 0.1326, 0.6667, 0.1326, 0.6667, 0.1445, 0.6317, 0.1445, 0.7115, 0.9524, 0.7115, 0.9879, 0.6765, 0.9878, 0.6765, 0.9523, 0.5667, 0.7546, 0.5667, 0.8547, 0.5317, 0.8547, 0.5317, 0.7546, 0.6318, 0.005359, 0.6668, 0.005347, 0.6667, 0.05439, 0.6317, 0.0544, 0.5668, 0.896, 0.5318, 0.8961, 0.5318, 0.8794, 0.5668, 0.8794, 0.4805, 0.6674, 0.481, 0.6323, 0.514, 0.6329, 0.5134, 0.6679, 0.5156, 0.3965, 0.5171, 0.3615, 0.536, 0.3623, 0.5345, 0.3973, 0.9849, 0.0, 0.9849, 0.0633, 0.9499, 0.06344, 0.9499, 0.0001341, 0.9995, 0.3445, 0.9994, 0.3552, 0.9764, 0.3552, 0.9764, 0.3445, 0.2365, 0.9768, 0.2365, 0.8975, 0.2596, 0.8976, 0.2596, 0.9768, 0.7178, 0.8614, 0.7125, 0.8614, 0.7125, 0.8383, 0.7178, 0.8383, 0.9933, 0.8807, 0.9932, 0.9599, 0.9702, 0.9599, 0.9702, 0.8807, 0.9932, 0.9599, 0.9933, 0.9804, 0.9702, 0.9804, 0.9702, 0.9599, 0.9735, 0.5359, 0.9735, 0.4913, 0.9966, 0.4913, 0.9966, 0.5358, 0.9854, 0.7509, 0.9702, 0.7524, 0.9832, 0.7279, 0.9693, 0.8063, 0.9497, 0.8072, 0.9515, 0.7279, 0.9568, 0.7279, 0.9497, 0.8687, 0.9497, 0.8072, 0.9693, 0.8063, 0.9702, 0.8268, 0.5681, 0.9161, 0.5806, 0.8383, 0.5859, 0.8383, 0.5877, 0.9169, 0.5877, 0.9779, 0.5672, 0.9364, 0.5681, 0.9161, 0.5877, 0.9169, 0.9702, 0.7524, 0.9854, 0.7509, 0.9736, 0.7873, 0.9854, 0.8807, 0.9736, 0.7873, 0.9854, 0.7509, 0.3848, 0.9259, 0.3755, 0.9259, 0.3757, 0.797, 0.364, 0.7557, 0.3972, 0.7578, 0.3972, 0.7731, 0.364, 0.7719, 0.4347, 0.9941, 0.4361, 0.9609, 0.4614, 0.9603, 0.4614, 0.9935, 0.8497, 0.3872, 0.8165, 0.385, 0.8165, 0.3727, 0.8497, 0.3741, 0.07629, 0.8694, 0.1095, 0.8692, 0.1095, 0.9509, 0.07629, 0.9556, 0.8497, 0.3518, 0.8165, 0.3519, 0.8165, 0.33, 0.8497, 0.3282, 0.3184, 0.9438, 0.2853, 0.9443, 0.2853, 0.9172, 0.3185, 0.9148, 0.04293, 0.8898, 0.07617, 0.8915, 0.07615, 0.9122, 0.04291, 0.912, 0.8849, 0.5479, 0.885, 0.578, 0.8815, 0.5784, 0.8812, 0.5482, 0.364, 0.7719, 0.3972, 0.7731, 0.3972, 0.7958, 0.364, 0.7957, 0.9893, 0.5549, 0.9586, 0.5551, 0.9581, 0.5412, 0.9888, 0.5399, 0.04291, 0.9949, 0.04414, 0.9616, 0.06691, 0.9613, 0.06691, 0.9945, 0.8497, 0.3741, 0.8165, 0.3727, 0.8165, 0.3519, 0.8497, 0.3518, 0.9779, 0.6496, 0.992, 0.6509, 0.992, 0.6843, 0.9786, 0.683, 0.3185, 0.971, 0.2853, 0.9696, 0.2853, 0.9443, 0.3184, 0.9438, 0.8417, 0.9924, 0.8422, 0.9592, 0.8592, 0.9592, 0.8599, 0.9924, 0.04305, 0.8692, 0.07629, 0.8723, 0.07617, 0.8915, 0.04293, 0.8898, 0.9556, 0.3917, 0.9581, 0.4055, 0.9449, 0.3972, 0.9468, 0.3895, 0.9425, 0.4858, 0.9234, 0.4805, 0.9449, 0.3972, 0.9581, 0.4055, 0.9581, 0.5034, 0.9199, 0.494, 0.9234, 0.4805, 0.9425, 0.4858, 0.946, 0.527, 0.9131, 0.5204, 0.9199, 0.494, 0.9581, 0.5034, 0.93, 0.5441, 0.9077, 0.5414, 0.9131, 0.5204, 0.946, 0.527, 0.9133, 0.5464, 0.9061, 0.5479, 0.9077, 0.5414, 0.93, 0.5441, 0.7307, 0.3463, 0.7307, 0.3494, 0.7282, 0.3494, 0.7314, 0.3428, 0.8849, 0.5479, 0.8882, 0.5479, 0.8882, 0.578, 0.885, 0.578, 0.7983, 0.2919, 0.7988, 0.2586, 0.8078, 0.2586, 0.8078, 0.2919, 0.3731, 0.8422, 0.3177, 0.8413, 0.3177, 0.8119, 0.3755, 0.8148, 0.3669, 0.8682, 0.3177, 0.8691, 0.3177, 0.8413, 0.3731, 0.8422, 0.3568, 0.8888, 0.3177, 0.8913, 0.3177, 0.8691, 0.3669, 0.8682, 0.3438, 0.9052, 0.3177, 0.9088, 0.3177, 0.8913, 0.3568, 0.8888, 0.3414, 0.798, 0.3606, 0.8052, 0.3755, 0.8148, 0.3177, 0.8119, 0.3177, 0.797, 0.3208, 0.797, 0.3438, 0.9052, 0.3352, 0.9138, 0.3213, 0.9148, 0.3177, 0.9148, 0.3177, 0.9088, 0.2091, 0.3488, 0.2252, 0.3076, 0.2669, 0.3829, 0.2522, 0.4142, 0.1771, 0.3108, 0.2006, 0.3039, 0.2252, 0.3076, 0.2091, 0.3488, 0.1613, 0.3026, 0.1944, 0.2766, 0.2006, 0.3039, 0.1771, 0.3108, 0.1944, 0.2766, 0.1613, 0.3026, 0.1352, 0.2799, 0.1957, 0.252, 0.1584, 0.2262, 0.1352, 0.2799, 0.1242, 0.2644, 0.1395, 0.2238, 0.1803, 0.2243, 0.1957, 0.252, 0.1352, 0.2799, 0.1584, 0.2262, 0.1957, 0.252, 0.1803, 0.2243, 0.2007, 0.2156, 0.2077, 0.2388, 0.2107, 0.2365, 0.2077, 0.2388, 0.2007, 0.2156, 0.2137, 0.2351, 0.2107, 0.2365, 0.2007, 0.2156, 0.1292, 0.1962, 0.1395, 0.2238, 0.1242, 0.2644, 0.0874, 0.2007, 0.0874, 0.2007, 0.08243, 0.1654, 0.1232, 0.1682, 0.1292, 0.1962, 0.08243, 0.1654, 0.0947, 0.1324, 0.1234, 0.1436, 0.1232, 0.1682, 0.1284, 0.1217, 0.1234, 0.1436, 0.0947, 0.1324, 0.05075, 0.06619, 0.1284, 0.1217, 0.05075, 0.06619, 0.05975, 0.05157, 0.09814, 0.07592, 0.1327, 0.1094, 0.1327, 0.1094, 0.09814, 0.07592, 0.09359, 0.03856, 0.1457, 0.102, 0.2612, 0.4227, 0.2522, 0.4142, 0.2669, 0.3829, 0.2783, 0.3924, 0.9497, 0.8072, 0.9497, 0.8687, 0.9391, 0.8045, 0.9376, 0.6894, 0.973, 0.6773, 0.9779, 0.682, 0.9759, 0.7135, 0.973, 0.6538, 0.973, 0.6773, 0.9376, 0.6894, 0.9376, 0.6538, 0.3308, 0.5494, 0.2612, 0.4227, 0.2955, 0.4062, 0.3578, 0.5365, 0.3648, 0.6082, 0.3308, 0.5494, 0.3578, 0.5365, 0.3871, 0.5975, 0.3415, 0.9228, 0.3681, 0.9148, 0.3681, 0.9395, 0.3415, 0.9395, 0.9497, 0.8687, 0.9331, 0.8687, 0.9331, 0.8045, 0.9391, 0.8045, 0.9995, 0.3445, 0.9764, 0.3445, 0.9764, 0.3385, 0.9995, 0.3385, 0.8414, 0.04304, 0.8663, 0.04304, 0.8663, 0.2239, 0.8315, 0.2239, 0.8315, 0.2239, 0.8663, 0.2239, 0.8663, 0.2446, 0.8253, 0.2446, 0.8253, 0.2446, 0.8663, 0.2446, 0.8663, 0.3273, 0.8179, 0.3273, 0.0, 0.9699, 0.0, 0.9214, 0.04291, 0.9214, 0.04291, 0.9736, 0.1408, 0.6082, 0.193, 0.6082, 0.193, 0.6532, 0.126, 0.6532, 0.126, 0.6532, 0.193, 0.6532, 0.193, 0.7472, 0.126, 0.7472, 0.1333, 0.757, 0.126, 0.7472, 0.193, 0.7472, 0.193, 0.7617, 0.2171, 0.7921, 0.2453, 0.8975, 0.1856, 0.8948, 0.1856, 0.7921, 0.2171, 0.7921, 0.1856, 0.7921, 0.1856, 0.7617, 0.2107, 0.7617, 0.3757, 0.797, 0.3924, 0.797, 0.3924, 0.9259, 0.3848, 0.9259, 0.9128, 0.3282, 0.9128, 0.3517, 0.8829, 0.3517, 0.8829, 0.3282, 0.2617, 0.721, 0.2599, 0.7026, 0.364, 0.7026, 0.364, 0.797, 0.3358, 0.7952, 0.3181, 0.7899, 0.3018, 0.7811, 0.2875, 0.7694, 0.2758, 0.7551, 0.2671, 0.7388, 0.8812, 0.4834, 0.8165, 0.4834, 0.8175, 0.4647, 0.8207, 0.4466, 0.8257, 0.43, 0.8324, 0.4154, 0.8406, 0.4034, 0.8499, 0.3945, 0.8601, 0.389, 0.8706, 0.3872, 0.8812, 0.389, 0.9893, 0.5549, 0.9893, 0.5587, 0.9586, 0.5587, 0.9586, 0.5551, 0.09359, 0.03856, 0.1148, 0.0284, 0.1492, 0.1003, 0.1457, 0.102, 0.04291, 0.9153, 0.04291, 0.912, 0.07615, 0.9122, 0.07615, 0.9153, 0.2007, 0.2156, 0.2037, 0.2142, 0.2137, 0.2351, 0.2869, 0.3882, 0.2955, 0.4062, 0.2612, 0.4227, 0.2783, 0.3924, 0.8414, 0.04304, 0.8494, 0.0, 0.8587, 2.295e-08, 0.8663, 2.295e-08, 0.8663, 0.04304, 0.5877, 0.9169, 0.5984, 0.9143, 0.6044, 0.9143, 0.6044, 0.9779, 0.5877, 0.9779, 0.6542, 0.59, 0.7183, 0.5797, 0.7021, 0.6119, 0.5856, 0.6001, 0.6542, 0.59, 0.7021, 0.6119, 0.6975, 0.6302, 0.5742, 0.609, 0.5856, 0.6001, 0.6975, 0.6302, 0.5672, 0.6306, 0.5742, 0.609, 0.6975, 0.6302, 0.5759, 0.6579, 0.5672, 0.6306, 0.6975, 0.6302, 0.6865, 0.7024, 0.5936, 0.6974, 0.6157, 0.7478, 0.6948, 0.7351, 0.7183, 0.7612, 0.6826, 0.822, 0.7015, 0.8383, 0.6826, 0.822, 0.7183, 0.7612, 0.8971, 0.9234, 0.8959, 0.9131, 0.9095, 0.9094, 0.911, 0.9227, 0.9246, 0.9219, 0.9228, 0.9063, 0.9354, 0.9039, 0.9373, 0.9211, 0.9488, 0.9205, 0.9467, 0.9022, 0.9563, 0.9013, 0.9584, 0.9199, 0.7342, 0.9036, 0.7349, 0.9108, 0.7193, 0.9141, 0.7183, 0.9036, 0.911, 0.9227, 0.9095, 0.9094, 0.9228, 0.9063, 0.9246, 0.9219, 0.9373, 0.9211, 0.9354, 0.9039, 0.9467, 0.9022, 0.9488, 0.9205, 0.8491, 0.8684, 0.851, 0.8497, 0.8609, 0.8506, 0.8591, 0.8689, 0.7517, 0.9036, 0.7521, 0.9073, 0.7349, 0.9108, 0.7342, 0.9036, 0.8483, 0.8605, 0.8437, 0.8683, 0.8302, 0.8601, 0.8362, 0.8502, 0.9228, 0.9063, 0.9193, 0.8915, 0.9315, 0.8874, 0.9354, 0.9039, 0.2365, 0.8985, 0.2365, 0.9154, 0.2259, 0.9148, 0.226, 0.8975, 0.7349, 0.9108, 0.737, 0.9177, 0.7223, 0.9241, 0.7193, 0.9141, 0.9095, 0.9094, 0.9065, 0.8968, 0.9193, 0.8915, 0.9228, 0.9063, 0.9354, 0.9039, 0.9315, 0.8874, 0.9426, 0.8847, 0.9467, 0.9022, 0.226, 0.8975, 0.2259, 0.9148, 0.2154, 0.9154, 0.2154, 0.8985, 0.7521, 0.9073, 0.7531, 0.9108, 0.737, 0.9177, 0.7349, 0.9108, 0.8437, 0.8683, 0.8403, 0.8773, 0.8259, 0.8716, 0.8302, 0.8601, 0.9193, 0.8915, 0.9143, 0.8779, 0.9259, 0.8723, 0.9315, 0.8874, 0.2365, 0.9154, 0.2364, 0.9335, 0.2259, 0.9332, 0.2259, 0.9148, 0.737, 0.9177, 0.7404, 0.9241, 0.7272, 0.9333, 0.7223, 0.9241, 0.8302, 0.8601, 0.8259, 0.8716, 0.8122, 0.867, 0.8173, 0.8535, 0.9315, 0.8874, 0.9259, 0.8723, 0.9366, 0.8687, 0.9426, 0.8847, 0.2259, 0.9148, 0.2259, 0.9332, 0.2153, 0.9335, 0.2154, 0.9154, 0.7531, 0.9108, 0.7549, 0.9141, 0.7404, 0.9241, 0.737, 0.9177, 0.8403, 0.8773, 0.8382, 0.8872, 0.8232, 0.8841, 0.8259, 0.8716, 0.8122, 0.867, 0.8091, 0.8818, 0.7963, 0.8802, 0.7997, 0.8638, 0.2364, 0.9335, 0.2364, 0.952, 0.2259, 0.9521, 0.2259, 0.9332, 0.7404, 0.9241, 0.7449, 0.9297, 0.7338, 0.9414, 0.7272, 0.9333, 0.8259, 0.8716, 0.8232, 0.8841, 0.8091, 0.8818, 0.8122, 0.867, 0.7997, 0.8638, 0.7963, 0.8802, 0.7854, 0.8796, 0.789, 0.8621, 0.2259, 0.9332, 0.2259, 0.9521, 0.2153, 0.952, 0.2153, 0.9335, 0.7549, 0.9141, 0.7572, 0.9169, 0.7449, 0.9297, 0.7404, 0.9241, 0.8382, 0.8872, 0.8376, 0.8975, 0.8225, 0.8973, 0.8232, 0.8841, 0.8091, 0.8818, 0.8082, 0.8973, 0.7953, 0.8975, 0.7963, 0.8802, 0.2364, 0.952, 0.2365, 0.9702, 0.2259, 0.9707, 0.2259, 0.9521, 0.7449, 0.9297, 0.7504, 0.9343, 0.7419, 0.9481, 0.7338, 0.9414, 0.8232, 0.8841, 0.8225, 0.8973, 0.8082, 0.8973, 0.8091, 0.8818, 0.7963, 0.8802, 0.7953, 0.8975, 0.7843, 0.8978, 0.7854, 0.8796, 0.2259, 0.9521, 0.2259, 0.9707, 0.2154, 0.9702, 0.2153, 0.952, 0.7572, 0.9169, 0.76, 0.9192, 0.7504, 0.9343, 0.7449, 0.9297, 0.8376, 0.8975, 0.8384, 0.908, 0.8235, 0.9106, 0.8225, 0.8973, 0.8082, 0.8973, 0.8095, 0.9129, 0.7967, 0.9148, 0.7953, 0.8975, 0.2365, 0.9702, 0.2365, 0.9874, 0.226, 0.9883, 0.2259, 0.9707, 0.7504, 0.9343, 0.7567, 0.9377, 0.751, 0.953, 0.7419, 0.9481, 0.8225, 0.8973, 0.8235, 0.9106, 0.8095, 0.9129, 0.8082, 0.8973, 0.7953, 0.8975, 0.7967, 0.9148, 0.7858, 0.9163, 0.7843, 0.8978, 0.2259, 0.9707, 0.226, 0.9883, 0.2154, 0.9874, 0.2154, 0.9702, 0.76, 0.9192, 0.7632, 0.921, 0.7567, 0.9377, 0.7504, 0.9343, 0.8384, 0.908, 0.8407, 0.9181, 0.8265, 0.9235, 0.8235, 0.9106, 0.8095, 0.9129, 0.8129, 0.9281, 0.8005, 0.9317, 0.7967, 0.9148, 0.9975, 0.1962, 0.9975, 0.2139, 0.9869, 0.2136, 0.9869, 0.1955, 0.7567, 0.9377, 0.7636, 0.9398, 0.761, 0.9561, 0.751, 0.953, 0.8235, 0.9106, 0.8265, 0.9235, 0.8129, 0.9281, 0.8095, 0.9129, 0.7967, 0.9148, 0.8005, 0.9317, 0.7899, 0.9342, 0.7858, 0.9163, 0.9869, 0.1955, 0.9869, 0.2136, 0.9764, 0.214, 0.9764, 0.1962, 0.7632, 0.921, 0.7667, 0.922, 0.7636, 0.9398, 0.7567, 0.9377, 0.8407, 0.9181, 0.8483, 0.9359, 0.8351, 0.9439, 0.8265, 0.9235, 0.8129, 0.9281, 0.8223, 0.9506, 0.8106, 0.9557, 0.8005, 0.9317, 0.9975, 0.2139, 0.9975, 0.2422, 0.9869, 0.2422, 0.9869, 0.2136, 0.7636, 0.9398, 0.7804, 0.9405, 0.781, 0.9571, 0.761, 0.9561, 0.8265, 0.9235, 0.8351, 0.9439, 0.8223, 0.9506, 0.8129, 0.9281, 0.8005, 0.9317, 0.8106, 0.9557, 0.8003, 0.9592, 0.7899, 0.9342, 0.9869, 0.2136, 0.9869, 0.2422, 0.9764, 0.2422, 0.9764, 0.214, 0.7667, 0.922, 0.7843, 0.9224, 0.7804, 0.9405, 0.7636, 0.9398, 0.7842, 0.9036, 0.7521, 0.9073, 0.7517, 0.9036, 0.7842, 0.9036, 0.7531, 0.9108, 0.7521, 0.9073, 0.7842, 0.9036, 0.7549, 0.9141, 0.7531, 0.9108, 0.7842, 0.9036, 0.7572, 0.9169, 0.7549, 0.9141, 0.7842, 0.9036, 0.76, 0.9192, 0.7572, 0.9169, 0.7842, 0.9036, 0.7632, 0.921, 0.76, 0.9192, 0.7842, 0.9036, 0.7667, 0.922, 0.7632, 0.921, 0.7842, 0.9036, 0.7843, 0.9224, 0.7667, 0.922, 0.8777, 0.8142, 0.8955, 0.814, 0.8959, 0.849, 0.8781, 0.8493, 0.7843, 0.9602, 0.8143, 0.9592, 0.8143, 0.9907, 0.7843, 0.9917, 0.07723, 0.6452, 0.0, 0.6432, 0.0009325, 0.6082, 0.07817, 0.6102, 0.9498, 0.1937, 0.9148, 0.1937, 0.9147, 0.1421, 0.9497, 0.1422, 0.4451, 0.868, 0.4803, 0.8678, 0.4805, 0.9028, 0.4453, 0.903, 0.7089, 0.5689, 0.7089, 0.4247, 0.7439, 0.4247, 0.7439, 0.5689, 0.9667, 0.5797, 0.9759, 0.5941, 0.9376, 0.6183, 0.8959, 0.6118, 0.7632, 0.2855, 0.7282, 0.2855, 0.7283, 0.2586, 0.7633, 0.2586, 0.2599, 0.9827, 0.2853, 0.9148, 0.2853, 0.9887, 0.6931, 0.1409, 0.7153, 0.09045, 0.7944, 0.1032, 0.7861, 0.1359, 0.5136, 0.8908, 0.528, 0.8909, 0.528, 0.9635, 0.5136, 0.9634, 0.5136, 0.9818, 0.5136, 0.9634, 0.528, 0.9635, 0.528, 0.9818, 0.9779, 0.7141, 0.9911, 0.6843, 0.9911, 0.7199, 0.8442, 0.6149, 0.8101, 0.6147, 0.8102, 0.5797, 0.8442, 0.5798, 0.9922, 0.5797, 0.9922, 0.6148, 0.9779, 0.6147, 0.9779, 0.5797, 0.404, 0.7557, 0.404, 0.7907, 0.3972, 0.7907, 0.3972, 0.7557, 0.8101, 0.6147, 0.737, 0.6148, 0.737, 0.5798, 0.8102, 0.5797, 0.8101, 0.6147, 0.8176, 0.8502, 0.7231, 0.8502, 0.737, 0.6148, 0.8101, 0.6147, 0.8442, 0.6149, 0.8176, 0.8502, 0.4803, 0.8678, 0.4451, 0.868, 0.4805, 0.6323, 0.7183, 0.6148, 0.737, 0.6148, 0.7231, 0.8502, 0.8442, 0.8147, 0.8522, 0.5797, 0.8959, 0.5915, 0.8777, 0.8142, 0.8777, 0.8142, 0.8959, 0.5915, 0.8955, 0.814, 0.126, 0.8692, 0.09387, 0.8248, 0.1251, 0.6463, 0.1251, 0.6463, 0.09387, 0.8248, 0.07723, 0.6452, 0.09387, 0.8248, 0.01506, 0.7938, 0.07723, 0.6452, 0.07723, 0.6452, 0.01506, 0.7938, 0.0, 0.6432, 0.9619, 0.2304, 0.9737, 0.2313, 0.9764, 0.3819, 0.9577, 0.3722, 0.7089, 0.4247, 0.7089, 0.5689, 0.5672, 0.5797, 0.6045, 0.4023, 0.7089, 0.357, 0.7089, 0.4247, 0.6045, 0.4023, 0.6148, 0.3603, 0.4805, 0.6323, 0.4451, 0.868, 0.4685, 0.6324, 0.364, 0.6225, 0.4079, 0.6082, 0.4079, 0.7414, 0.3756, 0.7557, 0.4093, 0.7206, 0.4685, 0.6324, 0.4255, 0.8536, 0.4451, 0.868, 0.4255, 0.8536, 0.4685, 0.6324, 0.3494, 0.1955, 0.299, 0.2366, 0.2977, 0.2019, 0.4093, 0.1391, 0.4039, 0.1526, 0.2925, 0.1837, 0.3833, 0.09721, 0.4045, 0.1167, 0.266, 0.115, 0.3483, 0.0715, 0.3833, 0.09721, 0.266, 0.115, 0.3039, 0.03844, 0.3483, 0.0715, 0.266, 0.115, 0.2088, 0.00693, 0.3039, 0.03844, 0.266, 0.115, 0.1673, 0.0, 0.1621, 0.04522, 0.1359, 0.01825, 0.138, 0.01173, 0.4093, 0.1391, 0.2925, 0.1837, 0.266, 0.115, 0.4045, 0.1167, 0.4039, 0.1526, 0.3494, 0.1955, 0.2977, 0.2019, 0.2925, 0.1837, 0.266, 0.115, 0.2417, 0.08904, 0.2088, 0.00693, 0.1843, 0.002132, 0.2088, 0.00693, 0.2417, 0.08904, 0.2082, 0.07791, 0.9498, 0.04206, 0.9148, 0.04201, 0.9149, 0.017, 0.9499, 0.01706, 0.8959, 0.9176, 0.8609, 0.9175, 0.861, 0.8497, 0.8959, 0.8499, 0.7633, 0.2586, 0.7983, 0.2586, 0.7983, 0.3039, 0.7633, 0.3038, 0.7633, 0.3077, 0.7283, 0.3077, 0.7282, 0.2855, 0.7632, 0.2855, 0.7089, 0.4247, 0.7089, 0.357, 0.7439, 0.357, 0.7439, 0.4247, 0.161, 0.8976, 0.161, 0.9761, 0.126, 0.9761, 0.126, 0.8975, 0.9499, 0.2342, 0.9149, 0.2342, 0.9148, 0.1937, 0.9498, 0.1937, 0.9737, 0.2313, 0.9619, 0.2304, 0.9646, 0.1955, 0.9764, 0.1964, 0.6765, 0.9889, 0.6415, 0.989, 0.6415, 0.9524, 0.6765, 0.9523, 0.9497, 0.1422, 0.9147, 0.1421, 0.9148, 0.04201, 0.9498, 0.04206, 0.1251, 0.6463, 0.07723, 0.6452, 0.07817, 0.6102, 0.126, 0.6113, 0.9499, 5.406e-05, 0.9499, 0.01706, 0.9149, 0.017, 0.9149, 0.0, 0.8442, 0.8147, 0.8777, 0.8142, 0.8781, 0.8493, 0.8447, 0.8497, 0.737, 0.6148, 0.7183, 0.6148, 0.7183, 0.5798, 0.737, 0.5798, 0.8959, 0.9809, 0.861, 0.9808, 0.8609, 0.9175, 0.8959, 0.9176, 0.9995, 0.3325, 0.9764, 0.3325, 0.9764, 0.3218, 0.9994, 0.3218, 0.3415, 0.9939, 0.3185, 0.9939, 0.3185, 0.9148, 0.3415, 0.9148, 0.7125, 0.8844, 0.7125, 0.8614, 0.7178, 0.8614, 0.7178, 0.8844, 0.2153, 0.9962, 0.1923, 0.9962, 0.1922, 0.918, 0.2153, 0.9181, 0.2153, 0.9181, 0.1922, 0.918, 0.1923, 0.8975, 0.2153, 0.8976, 0.7414, 1.0, 0.7183, 0.9999, 0.7183, 0.9571, 0.7414, 0.9572, 0.9735, 0.5169, 0.9711, 0.5399, 0.9581, 0.5154, 0.8968, 0.8063, 0.9093, 0.7279, 0.9146, 0.7279, 0.9164, 0.8072, 0.9164, 0.8687, 0.8959, 0.8268, 0.8968, 0.8063, 0.9164, 0.8072, 0.6406, 0.9161, 0.621, 0.9169, 0.6228, 0.8383, 0.6281, 0.8383, 0.621, 0.9779, 0.621, 0.9169, 0.6406, 0.9161, 0.6415, 0.9364, 0.9581, 0.5154, 0.9617, 0.4805, 0.9735, 0.5169, 0.9735, 0.3872, 0.9735, 0.5169, 0.9617, 0.4805, 0.4, 0.9259, 0.4091, 0.797, 0.4093, 0.9259, 0.9831, 0.1312, 0.9831, 0.1481, 0.9499, 0.149, 0.95, 0.133, 0.8143, 0.9592, 0.8417, 0.9595, 0.8417, 0.9927, 0.8157, 0.9924, 0.8829, 0.3282, 0.8828, 0.3413, 0.8497, 0.3421, 0.8497, 0.3299, 0.5136, 0.8912, 0.5136, 0.9772, 0.4805, 0.9724, 0.4805, 0.8908, 0.8828, 0.3633, 0.8829, 0.3859, 0.8497, 0.3838, 0.8497, 0.3626, 0.4679, 0.9309, 0.4679, 0.9603, 0.4348, 0.9574, 0.4347, 0.93, 0.04293, 0.9407, 0.04291, 0.9185, 0.07615, 0.9183, 0.07617, 0.939, 0.8914, 0.5479, 0.8951, 0.5482, 0.8948, 0.5784, 0.8913, 0.578, 0.9831, 0.1481, 0.9831, 0.1712, 0.95, 0.1709, 0.9499, 0.149, 0.9893, 0.5625, 0.9888, 0.5774, 0.9581, 0.5762, 0.9586, 0.5622, 0.9764, 0.2882, 1.0, 0.2886, 1.0, 0.3218, 0.9776, 0.3215, 0.8828, 0.3413, 0.8828, 0.3633, 0.8497, 0.3626, 0.8497, 0.3421, 0.9779, 0.6496, 0.9787, 0.6161, 0.9922, 0.6148, 0.9922, 0.6482, 0.4679, 0.903, 0.4679, 0.9309, 0.4347, 0.93, 0.4348, 0.9039, 0.4793, 0.9936, 0.4614, 0.9936, 0.4622, 0.9603, 0.4789, 0.9603, 0.04305, 0.9613, 0.04293, 0.9407, 0.07617, 0.939, 0.07629, 0.9582, 0.9381, 0.3872, 0.9468, 0.3895, 0.9449, 0.3972, 0.9292, 0.398, 0.9041, 0.4759, 0.9292, 0.398, 0.9449, 0.3972, 0.9234, 0.4805, 0.8819, 0.4838, 0.9041, 0.4759, 0.9234, 0.4805, 0.9199, 0.494, 0.8812, 0.5103, 0.8819, 0.4838, 0.9199, 0.494, 0.9131, 0.5204, 0.8869, 0.533, 0.8812, 0.5103, 0.9131, 0.5204, 0.9077, 0.5414, 0.9005, 0.5431, 0.8869, 0.533, 0.9077, 0.5414, 0.9061, 0.5479, 0.7307, 0.3525, 0.7314, 0.356, 0.7282, 0.3494, 0.7307, 0.3494, 0.8914, 0.5479, 0.8913, 0.578, 0.8882, 0.578, 0.8882, 0.5479, 0.8174, 0.2919, 0.8078, 0.2919, 0.8078, 0.2586, 0.8169, 0.2586, 0.2623, 0.8422, 0.2599, 0.8148, 0.3177, 0.8119, 0.3177, 0.8413, 0.2686, 0.8682, 0.2623, 0.8422, 0.3177, 0.8413, 0.3177, 0.8691, 0.2787, 0.8888, 0.2686, 0.8682, 0.3177, 0.8691, 0.3177, 0.8913, 0.2916, 0.9052, 0.2787, 0.8888, 0.3177, 0.8913, 0.3177, 0.9088, 0.294, 0.798, 0.3146, 0.797, 0.3177, 0.797, 0.3177, 0.8119, 0.2599, 0.8148, 0.2748, 0.8052, 0.2916, 0.9052, 0.3177, 0.9088, 0.3177, 0.9148, 0.3142, 0.9148, 0.3003, 0.9138, 0.305, 0.3028, 0.3288, 0.3774, 0.2953, 0.3693, 0.2628, 0.2895, 0.2955, 0.254, 0.305, 0.3028, 0.2628, 0.2895, 0.2754, 0.268, 0.299, 0.2366, 0.2955, 0.254, 0.2754, 0.268, 0.258, 0.2461, 0.258, 0.2461, 0.238, 0.2317, 0.2977, 0.2019, 0.299, 0.2366, 0.2414, 0.1864, 0.2513, 0.1702, 0.2925, 0.1837, 0.2977, 0.2019, 0.2261, 0.2023, 0.2414, 0.1864, 0.2977, 0.2019, 0.238, 0.2317, 0.238, 0.2317, 0.2203, 0.2328, 0.2066, 0.2128, 0.2261, 0.2023, 0.2166, 0.2337, 0.2066, 0.2128, 0.2203, 0.2328, 0.2137, 0.2351, 0.2066, 0.2128, 0.2166, 0.2337, 0.2363, 0.1448, 0.266, 0.115, 0.2925, 0.1837, 0.2513, 0.1702, 0.266, 0.115, 0.2363, 0.1448, 0.2183, 0.1226, 0.2417, 0.08904, 0.2417, 0.08904, 0.2183, 0.1226, 0.199, 0.1073, 0.2082, 0.07791, 0.1789, 0.09752, 0.1843, 0.002132, 0.2082, 0.07791, 0.199, 0.1073, 0.1789, 0.09752, 0.1665, 0.09316, 0.1621, 0.04522, 0.1673, 0.0, 0.1843, 0.002132, 0.1665, 0.09316, 0.1526, 0.09869, 0.1359, 0.01825, 0.1621, 0.04522, 0.3298, 0.3898, 0.2955, 0.3841, 0.2953, 0.3693, 0.3288, 0.3774, 0.9164, 0.8072, 0.9271, 0.8045, 0.9164, 0.8687, 0.9376, 0.6183, 0.9759, 0.5941, 0.9779, 0.6256, 0.973, 0.6303, 0.973, 0.6538, 0.9376, 0.6538, 0.9376, 0.6183, 0.973, 0.6303, 0.3849, 0.5235, 0.3578, 0.5365, 0.2955, 0.4062, 0.3298, 0.3898, 0.4093, 0.5869, 0.3871, 0.5975, 0.3578, 0.5365, 0.3849, 0.5235, 0.3415, 0.9562, 0.3415, 0.9395, 0.3681, 0.9395, 0.3681, 0.9642, 0.9164, 0.8687, 0.9271, 0.8045, 0.9331, 0.8045, 0.9331, 0.8687, 0.9995, 0.3325, 0.9995, 0.3385, 0.9764, 0.3385, 0.9764, 0.3325, 0.8912, 0.04304, 0.9011, 0.2239, 0.8663, 0.2239, 0.8663, 0.04304, 0.9011, 0.2239, 0.9073, 0.2446, 0.8663, 0.2446, 0.8663, 0.2239, 0.9073, 0.2446, 0.9147, 0.3273, 0.8663, 0.3273, 0.8663, 0.2446, 0.0, 0.8729, 0.04291, 0.8692, 0.04291, 0.9214, 0.0, 0.9214, 0.2451, 0.6082, 0.2599, 0.6532, 0.193, 0.6532, 0.193, 0.6082, 0.2599, 0.6532, 0.2599, 0.7472, 0.193, 0.7472, 0.193, 0.6532, 0.2526, 0.757, 0.193, 0.7617, 0.193, 0.7472, 0.2599, 0.7472, 0.1542, 0.7921, 0.1856, 0.7921, 0.1856, 0.8948, 0.126, 0.8975, 0.1542, 0.7921, 0.1606, 0.7617, 0.1856, 0.7617, 0.1856, 0.7921, 0.4091, 0.797, 0.4, 0.9259, 0.3924, 0.9259, 0.3924, 0.797, 0.9128, 0.3752, 0.8829, 0.3752, 0.8829, 0.3517, 0.9128, 0.3517, 0.2617, 0.6842, 0.2671, 0.6665, 0.2758, 0.6502, 0.2875, 0.6359, 0.3018, 0.6241, 0.3181, 0.6154, 0.3358, 0.61, 0.364, 0.6082, 0.364, 0.7026, 0.2599, 0.7026, 0.8812, 0.4834, 0.8812, 0.5779, 0.8706, 0.5797, 0.8601, 0.5779, 0.8499, 0.5724, 0.8406, 0.5635, 0.8324, 0.5515, 0.8257, 0.5369, 0.8207, 0.5203, 0.8175, 0.5022, 0.8165, 0.4834, 0.9893, 0.5625, 0.9586, 0.5622, 0.9586, 0.5587, 0.9893, 0.5587, 0.1359, 0.01825, 0.1526, 0.09869, 0.1492, 0.1003, 0.1148, 0.0284, 0.04291, 0.9153, 0.07615, 0.9153, 0.07615, 0.9183, 0.04291, 0.9185, 0.2066, 0.2128, 0.2137, 0.2351, 0.2037, 0.2142, 0.2869, 0.3882, 0.2955, 0.3841, 0.3298, 0.3898, 0.2955, 0.4062, 0.8912, 0.04304, 0.8663, 0.04304, 0.8663, 2.295e-08, 0.8739, 2.295e-08, 0.8832, 0.0, 0.621, 0.9169, 0.621, 0.9779, 0.6044, 0.9779, 0.6044, 0.9143, 0.6104, 0.9143, 0.7537, 0.2482, 0.8017, 0.2264, 0.8179, 0.2586, 0.6851, 0.2382, 0.7971, 0.2081, 0.8017, 0.2264, 0.7537, 0.2482, 0.6738, 0.2293, 0.7971, 0.2081, 0.6851, 0.2382, 0.6668, 0.2076, 0.7971, 0.2081, 0.6738, 0.2293, 0.6755, 0.1804, 0.6931, 0.1409, 0.7861, 0.1359, 0.7971, 0.2081, 0.6668, 0.2076, 0.7153, 0.09045, 0.7822, 0.01629, 0.8179, 0.0771, 0.7944, 0.1032, 0.8011, 0.0, 0.8179, 0.0771, 0.7822, 0.01629])
me_sphere.materials.append(mat_mainmat)
me_sphere.materials.append(mat_redmat)
me_sphere.use_remesh_preserve_volume = False
me_sphere.use_remesh_preserve_attributes = False
me_sphere.use_mirror_vertex_groups = False
me_sphere.update()

# ---- objects
ob_main = bpy.data.objects.new('main', me_sphere)
ob_lamp = bpy.data.objects.new('Lamp', light_lamp)
ob_camera = bpy.data.objects.new('Camera', cam_camera)

# ---- transforms, parenting, visibility, modifiers, constraints
ob_main.location = (0.0, 0.0, 0.0)
ob_main.scale = (1.0, 1.0, 0.3342)
ob_main.lineart.crease_threshold = 0.0
ob_lamp.location = (4.076, 1.005, 5.904)
ob_lamp.rotation_euler = (0.6503, 0.05522, 1.866)
ob_lamp.lock_rotations_4d = False
ob_lamp.empty_display_type = 'ARROWS'
ob_lamp.color = (0.0, 0.0, 0.0, 0.0)
ob_lamp.lineart.crease_threshold = 0.0
ob_camera.location = (7.481, -6.508, 5.344)
ob_camera.rotation_euler = (1.109, 0.01082, 0.8149)
ob_camera.lock_rotations_4d = False
ob_camera.empty_display_type = 'ARROWS'
ob_camera.color = (0.0, 0.0, 0.0, 0.0)
ob_camera.display_type = 'WIRE'
ob_camera.lineart.crease_threshold = 0.0

# ---- collection membership
col_collection_1.objects.link(ob_main)
col_collection_1.objects.link(ob_lamp)
col_collection_1.objects.link(ob_camera)

# ---- scene / render settings (as saved in the file)
scene.camera = ob_camera
scene.frame_start = 1; scene.frame_end = 250; scene.frame_set(0)
scene.render.engine = 'CYCLES'
scene.render.resolution_percentage = 50
scene.render.dither_intensity = 0.0
scene.cycles.use_denoising = False
scene.cycles.samples = 10
scene.cycles.sampling_pattern = 'TABULATED_SOBOL'
scene.cycles.light_sampling_threshold = 0.0
scene.cycles.use_adaptive_sampling = False
scene.cycles.use_light_tree = False
scene.cycles.blur_glossy = 0.0
scene.cycles.pixel_filter_type = 'GAUSSIAN'
scene.cycles.sample_clamp_indirect = 0.0
scene.cycles.bake_type = 'ROUGHNESS'
scene.view_settings.view_transform = 'Standard'
bpy.context.view_layer.update()
